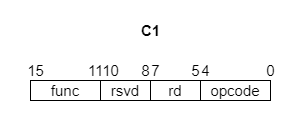

The diagram above was exported from draw.io. Its source (the exported page's mxGraphModel, read from the mxfile embedded in the PNG):
<mxGraphModel dx="685" dy="1139" grid="1" gridSize="10" guides="1" tooltips="1" connect="1" arrows="1" fold="1" page="1" pageScale="1" pageWidth="1600" pageHeight="900" math="0" shadow="0">
  <root>
    <mxCell id="0" />
    <mxCell id="1" parent="0" />
    <mxCell id="2" value="" style="rounded=0;whiteSpace=wrap;html=1;strokeColor=#FFFFFF;" parent="1" vertex="1">
      <mxGeometry x="130" y="440" width="300" height="130" as="geometry" />
    </mxCell>
    <mxCell id="3" value="&lt;b&gt;C1&lt;/b&gt;" style="text;html=1;align=center;verticalAlign=middle;resizable=0;points=[];autosize=1;strokeColor=none;fillColor=none;fontSize=15;" parent="1" vertex="1">
      <mxGeometry x="260" y="455" width="40" height="30" as="geometry" />
    </mxCell>
    <mxCell id="4" value="&lt;font style=&quot;font-size: 15px&quot;&gt;opcode&lt;/font&gt;" style="rounded=0;whiteSpace=wrap;html=1;fontStyle=0;strokeColor=default;" parent="1" vertex="1">
      <mxGeometry x="330" y="520" width="70" height="20" as="geometry" />
    </mxCell>
    <mxCell id="5" value="0" style="text;html=1;align=center;verticalAlign=middle;resizable=0;points=[];autosize=1;strokeColor=none;fillColor=none;fontSize=15;" parent="1" vertex="1">
      <mxGeometry x="390" y="500" width="20" height="20" as="geometry" />
    </mxCell>
    <mxCell id="6" value="4" style="text;html=1;align=center;verticalAlign=middle;resizable=0;points=[];autosize=1;strokeColor=none;fillColor=none;fontSize=15;" parent="1" vertex="1">
      <mxGeometry x="320" y="495" width="30" height="30" as="geometry" />
    </mxCell>
    <mxCell id="7" value="&lt;font style=&quot;font-size: 15px&quot;&gt;rd&lt;/font&gt;" style="rounded=0;whiteSpace=wrap;html=1;" parent="1" vertex="1">
      <mxGeometry x="280" y="520" width="50" height="20" as="geometry" />
    </mxCell>
    <mxCell id="9" value="7" style="text;html=1;align=center;verticalAlign=middle;resizable=0;points=[];autosize=1;strokeColor=none;fillColor=none;fontSize=15;" parent="1" vertex="1">
      <mxGeometry x="270" y="495" width="30" height="30" as="geometry" />
    </mxCell>
    <mxCell id="11" value="11" style="text;html=1;align=center;verticalAlign=middle;resizable=0;points=[];autosize=1;strokeColor=none;fillColor=none;fontSize=15;" parent="1" vertex="1">
      <mxGeometry x="210" y="500" width="30" height="20" as="geometry" />
    </mxCell>
    <mxCell id="12" value="15" style="text;html=1;align=center;verticalAlign=middle;resizable=0;points=[];autosize=1;strokeColor=none;fillColor=none;fontSize=15;" parent="1" vertex="1">
      <mxGeometry x="150" y="500" width="30" height="20" as="geometry" />
    </mxCell>
    <mxCell id="15" value="&lt;span style=&quot;font-size: 15px;&quot;&gt;rsvd&lt;/span&gt;" style="rounded=0;whiteSpace=wrap;html=1;" parent="1" vertex="1">
      <mxGeometry x="230" y="520" width="50" height="20" as="geometry" />
    </mxCell>
    <mxCell id="16" value="&lt;span style=&quot;font-size: 15px;&quot;&gt;func&lt;/span&gt;" style="rounded=0;whiteSpace=wrap;html=1;fontStyle=0" parent="1" vertex="1">
      <mxGeometry x="160" y="520" width="70" height="20" as="geometry" />
    </mxCell>
    <mxCell id="18" value="10" style="text;html=1;align=center;verticalAlign=middle;resizable=0;points=[];autosize=1;strokeColor=none;fillColor=none;fontSize=15;" parent="1" vertex="1">
      <mxGeometry x="220" y="495" width="40" height="30" as="geometry" />
    </mxCell>
    <mxCell id="19" value="5" style="text;html=1;align=center;verticalAlign=middle;resizable=0;points=[];autosize=1;strokeColor=none;fillColor=none;fontSize=15;" parent="1" vertex="1">
      <mxGeometry x="310" y="495" width="30" height="30" as="geometry" />
    </mxCell>
    <mxCell id="20" value="8" style="text;html=1;align=center;verticalAlign=middle;resizable=0;points=[];autosize=1;strokeColor=none;fillColor=none;fontSize=15;" parent="1" vertex="1">
      <mxGeometry x="260" y="495" width="30" height="30" as="geometry" />
    </mxCell>
  </root>
</mxGraphModel>